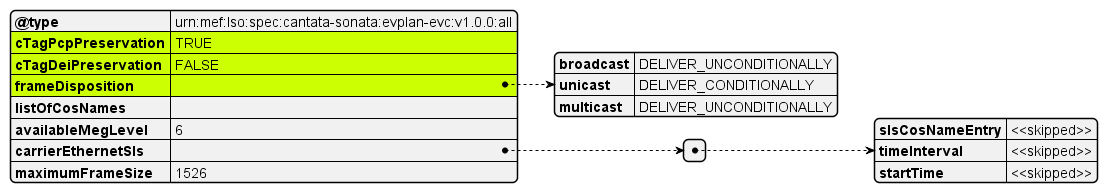

The diagram above was rendered by PlantUML. Its source (embedded in the PNG):
@startjson
#highlight "cTagPcpPreservation"
#highlight "cTagDeiPreservation"
#highlight "frameDisposition"
{
  "@type": "urn:mef:lso:spec:cantata-sonata:evplan-evc:v1.0.0:all",
  "cTagPcpPreservation": "TRUE",
  "cTagDeiPreservation": "FALSE",
  "frameDisposition": {
    "broadcast": "DELIVER_UNCONDITIONALLY",
    "unicast": "DELIVER_CONDITIONALLY",
    "multicast": "DELIVER_UNCONDITIONALLY"
  },
  "listOfCosNames": "",
  "availableMegLevel": "6",
  "carrierEthernetSls": [
    {
      "slsCosNameEntry": "<<skipped>>",
      "timeInterval": "<<skipped>>",
      "startTime": "<<skipped>>"
    }
  ],
  "maximumFrameSize": 1526
}
@endjson